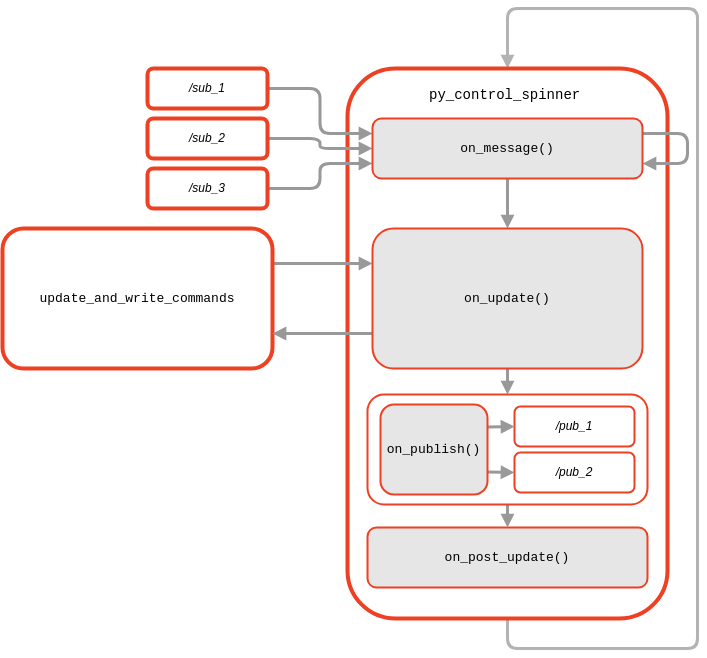

The diagram above was exported from draw.io. Its source (the exported page's mxGraphModel, read from the mxfile embedded in the PNG):
<mxGraphModel dx="1968" dy="531" grid="1" gridSize="10" guides="1" tooltips="1" connect="1" arrows="1" fold="1" page="1" pageScale="1" pageWidth="850" pageHeight="1100" math="0" shadow="0">
  <root>
    <mxCell id="0" />
    <mxCell id="1" parent="0" />
    <mxCell id="35" style="edgeStyle=none;html=1;exitX=0.5;exitY=1;exitDx=0;exitDy=0;entryX=0.5;entryY=0;entryDx=0;entryDy=0;strokeWidth=3;endArrow=block;endFill=1;strokeColor=light-dark(#B3B3B3,#B3B3B3);" parent="1" source="7" target="7" edge="1">
      <mxGeometry relative="1" as="geometry">
        <mxPoint x="610" y="40" as="targetPoint" />
        <Array as="points">
          <mxPoint x="410" y="760" />
          <mxPoint x="600" y="760" />
          <mxPoint x="600" y="120" />
          <mxPoint x="410" y="120" />
        </Array>
      </mxGeometry>
    </mxCell>
    <mxCell id="7" value="" style="rounded=1;whiteSpace=wrap;html=1;strokeColor=light-dark(#EE4023,#EE4023);strokeWidth=4;fillColor=light-dark(#FFFFFF,#FFFFFF);" parent="1" vertex="1">
      <mxGeometry x="250" y="180" width="320" height="550" as="geometry" />
    </mxCell>
    <mxCell id="22" style="edgeStyle=orthogonalEdgeStyle;html=1;exitX=1;exitY=0.25;exitDx=0;exitDy=0;entryX=0;entryY=0.25;entryDx=0;entryDy=0;endArrow=block;endFill=1;strokeWidth=3;strokeColor=light-dark(#999999,#999999);" parent="1" source="2" target="10" edge="1">
      <mxGeometry relative="1" as="geometry" />
    </mxCell>
    <mxCell id="2" value="&lt;span style=&quot;text-align: left; white-space: pre;&quot;&gt;&lt;font style=&quot;color: light-dark(rgb(0, 0, 0), rgb(0, 0, 0));&quot;&gt;update_and_write_commands&lt;/font&gt;&lt;/span&gt;" style="rounded=1;whiteSpace=wrap;html=1;strokeColor=light-dark(#EE4023,#EE4023);strokeWidth=4;fontSize=13;fontColor=light-dark(#000000,#000000);fontFamily=Courier New;fillColor=light-dark(#FFFFFF,#FFFFFF);" parent="1" vertex="1">
      <mxGeometry x="-95" y="340" width="270" height="140" as="geometry" />
    </mxCell>
    <mxCell id="24" style="edgeStyle=orthogonalEdgeStyle;html=1;exitX=1;exitY=0.5;exitDx=0;exitDy=0;entryX=0;entryY=0.25;entryDx=0;entryDy=0;endArrow=block;endFill=1;strokeWidth=3;strokeColor=light-dark(#999999,#999999);" parent="1" source="4" target="8" edge="1">
      <mxGeometry relative="1" as="geometry" />
    </mxCell>
    <mxCell id="4" value="/sub_1" style="rounded=1;whiteSpace=wrap;html=1;strokeColor=light-dark(#EE4023,#EE4023);strokeWidth=4;fontStyle=2;fillColor=light-dark(#FFFFFF,#FFFFFF);fontColor=light-dark(#000000,#000000);" parent="1" vertex="1">
      <mxGeometry x="50" y="180" width="120" height="40" as="geometry" />
    </mxCell>
    <mxCell id="25" style="edgeStyle=orthogonalEdgeStyle;html=1;exitX=1;exitY=0.5;exitDx=0;exitDy=0;entryX=0;entryY=0.5;entryDx=0;entryDy=0;endArrow=block;endFill=1;strokeWidth=3;strokeColor=light-dark(#999999,#999999);" parent="1" source="5" target="8" edge="1">
      <mxGeometry relative="1" as="geometry" />
    </mxCell>
    <mxCell id="5" value="/sub_2" style="rounded=1;whiteSpace=wrap;html=1;strokeColor=light-dark(#EE4023,#EE4023);strokeWidth=4;fontStyle=2;fillColor=light-dark(#FFFFFF,#FFFFFF);fontColor=light-dark(#000000,#000000);" parent="1" vertex="1">
      <mxGeometry x="50" y="230" width="120" height="40" as="geometry" />
    </mxCell>
    <mxCell id="26" style="edgeStyle=orthogonalEdgeStyle;html=1;exitX=1;exitY=0.5;exitDx=0;exitDy=0;entryX=0;entryY=0.75;entryDx=0;entryDy=0;endArrow=block;endFill=1;strokeWidth=3;strokeColor=light-dark(#999999,#999999);" parent="1" source="6" target="8" edge="1">
      <mxGeometry relative="1" as="geometry" />
    </mxCell>
    <mxCell id="6" value="/sub_3" style="rounded=1;whiteSpace=wrap;html=1;strokeColor=light-dark(#EE4023,#EE4023);strokeWidth=4;fontStyle=2;fillColor=light-dark(#FFFFFF,#FFFFFF);fontColor=light-dark(#000000,#000000);" parent="1" vertex="1">
      <mxGeometry x="50" y="280" width="120" height="40" as="geometry" />
    </mxCell>
    <mxCell id="27" style="edgeStyle=orthogonalEdgeStyle;html=1;exitX=0.5;exitY=1;exitDx=0;exitDy=0;endArrow=block;endFill=1;strokeWidth=3;strokeColor=light-dark(#999999,#999999);" parent="1" source="8" target="10" edge="1">
      <mxGeometry relative="1" as="geometry" />
    </mxCell>
    <mxCell id="31" style="edgeStyle=none;html=1;exitX=1;exitY=0.25;exitDx=0;exitDy=0;entryX=1;entryY=0.75;entryDx=0;entryDy=0;strokeColor=light-dark(#999999,#999999);strokeWidth=3;endArrow=block;endFill=1;" parent="1" source="8" target="8" edge="1">
      <mxGeometry relative="1" as="geometry">
        <mxPoint x="670" y="244.9999999999999" as="targetPoint" />
        <Array as="points">
          <mxPoint x="590" y="245" />
          <mxPoint x="590" y="275" />
        </Array>
      </mxGeometry>
    </mxCell>
    <mxCell id="8" value="on_message()" style="rounded=1;whiteSpace=wrap;html=1;strokeWidth=2;strokeColor=light-dark(#EE4023,#EE4023);fillColor=light-dark(#E6E6E6,#B3B3B3);fontSize=13;fontColor=light-dark(#000000,#000000);fontFamily=Courier New;" parent="1" vertex="1">
      <mxGeometry x="275" y="230" width="270" height="60" as="geometry" />
    </mxCell>
    <mxCell id="23" style="edgeStyle=orthogonalEdgeStyle;html=1;exitX=0;exitY=0.75;exitDx=0;exitDy=0;entryX=1;entryY=0.75;entryDx=0;entryDy=0;endArrow=block;endFill=1;strokeWidth=3;strokeColor=light-dark(#999999,#999999);" parent="1" source="10" target="2" edge="1">
      <mxGeometry relative="1" as="geometry" />
    </mxCell>
    <mxCell id="28" style="edgeStyle=orthogonalEdgeStyle;html=1;exitX=0.5;exitY=1;exitDx=0;exitDy=0;entryX=0.5;entryY=0;entryDx=0;entryDy=0;endArrow=block;endFill=1;strokeWidth=3;strokeColor=light-dark(#999999,#999999);" parent="1" source="10" target="13" edge="1">
      <mxGeometry relative="1" as="geometry" />
    </mxCell>
    <mxCell id="10" value="on_update()" style="rounded=1;whiteSpace=wrap;html=1;strokeWidth=2;strokeColor=light-dark(#EE4023,#EE4023);fillColor=light-dark(#E6E6E6,#B3B3B3);fontSize=13;fontColor=light-dark(#000000,#000000);fontFamily=Courier New;" parent="1" vertex="1">
      <mxGeometry x="275" y="340" width="270" height="140" as="geometry" />
    </mxCell>
    <mxCell id="11" value="on_post_update()" style="rounded=1;whiteSpace=wrap;html=1;strokeWidth=2;strokeColor=light-dark(#EE4023,#EE4023);fillColor=light-dark(#E6E6E6,#B3B3B3);fontSize=13;fontColor=light-dark(#000000,#000000);fontFamily=Courier New;" parent="1" vertex="1">
      <mxGeometry x="270" y="639" width="280" height="60" as="geometry" />
    </mxCell>
    <mxCell id="29" style="edgeStyle=orthogonalEdgeStyle;html=1;exitX=0.5;exitY=1;exitDx=0;exitDy=0;entryX=0.5;entryY=0;entryDx=0;entryDy=0;endArrow=block;endFill=1;strokeWidth=3;strokeColor=light-dark(#999999,#999999);" parent="1" source="13" target="11" edge="1">
      <mxGeometry relative="1" as="geometry" />
    </mxCell>
    <mxCell id="13" value="" style="rounded=1;whiteSpace=wrap;html=1;strokeWidth=2;strokeColor=light-dark(#EE4023,#EE4023);fillColor=light-dark(#FFFFFF,#FFFFFF);" parent="1" vertex="1">
      <mxGeometry x="270" y="506" width="280" height="110" as="geometry" />
    </mxCell>
    <mxCell id="14" value="/pub_1" style="rounded=1;whiteSpace=wrap;html=1;strokeWidth=2;strokeColor=light-dark(#EE4023,#EE4023);fontStyle=2;fontColor=light-dark(#000000,#000000);fillColor=light-dark(#FFFFFF,#FFFFFF);" parent="1" vertex="1">
      <mxGeometry x="417" y="518" width="120" height="40" as="geometry" />
    </mxCell>
    <mxCell id="15" value="/pub_2" style="rounded=1;whiteSpace=wrap;html=1;strokeWidth=2;strokeColor=light-dark(#EE4023,#EE4023);fontStyle=2;fontColor=light-dark(#000000,#000000);fillColor=light-dark(#FFFFFF,#FFFFFF);" parent="1" vertex="1">
      <mxGeometry x="417" y="564" width="120" height="40" as="geometry" />
    </mxCell>
    <mxCell id="32" style="edgeStyle=none;html=1;exitX=1;exitY=0.25;exitDx=0;exitDy=0;entryX=0;entryY=0.5;entryDx=0;entryDy=0;strokeWidth=3;endArrow=block;endFill=1;strokeColor=light-dark(#999999,#999999);" parent="1" source="17" target="14" edge="1">
      <mxGeometry relative="1" as="geometry" />
    </mxCell>
    <mxCell id="33" style="edgeStyle=none;html=1;exitX=1;exitY=0.75;exitDx=0;exitDy=0;entryX=0;entryY=0.5;entryDx=0;entryDy=0;strokeWidth=3;endArrow=block;endFill=1;strokeColor=light-dark(#999999,#999999);" parent="1" source="17" target="15" edge="1">
      <mxGeometry relative="1" as="geometry" />
    </mxCell>
    <mxCell id="17" value="on_publish()" style="rounded=1;whiteSpace=wrap;html=1;strokeWidth=2;strokeColor=light-dark(#EE4023,#EE4023);fillColor=light-dark(#E6E6E6,#B3B3B3);fontSize=13;fontColor=light-dark(#000000,#000000);fontFamily=Courier New;" parent="1" vertex="1">
      <mxGeometry x="283" y="516" width="107" height="90" as="geometry" />
    </mxCell>
    <mxCell id="20" value="&lt;div style=&quot;font-weight: normal; font-size: 14px; line-height: 19px; white-space: pre;&quot;&gt;&lt;div style=&quot;&quot;&gt;&lt;span style=&quot;&quot;&gt;&lt;font style=&quot;color: light-dark(rgb(0, 0, 0), rgb(0, 0, 0));&quot; face=&quot;Courier New&quot;&gt;py_control_spinner&lt;/font&gt;&lt;/span&gt;&lt;/div&gt;&lt;/div&gt;" style="text;whiteSpace=wrap;html=1;fontColor=light-dark(#000000,#000000);" parent="1" vertex="1">
      <mxGeometry x="330" y="190" width="190" height="40" as="geometry" />
    </mxCell>
  </root>
</mxGraphModel>